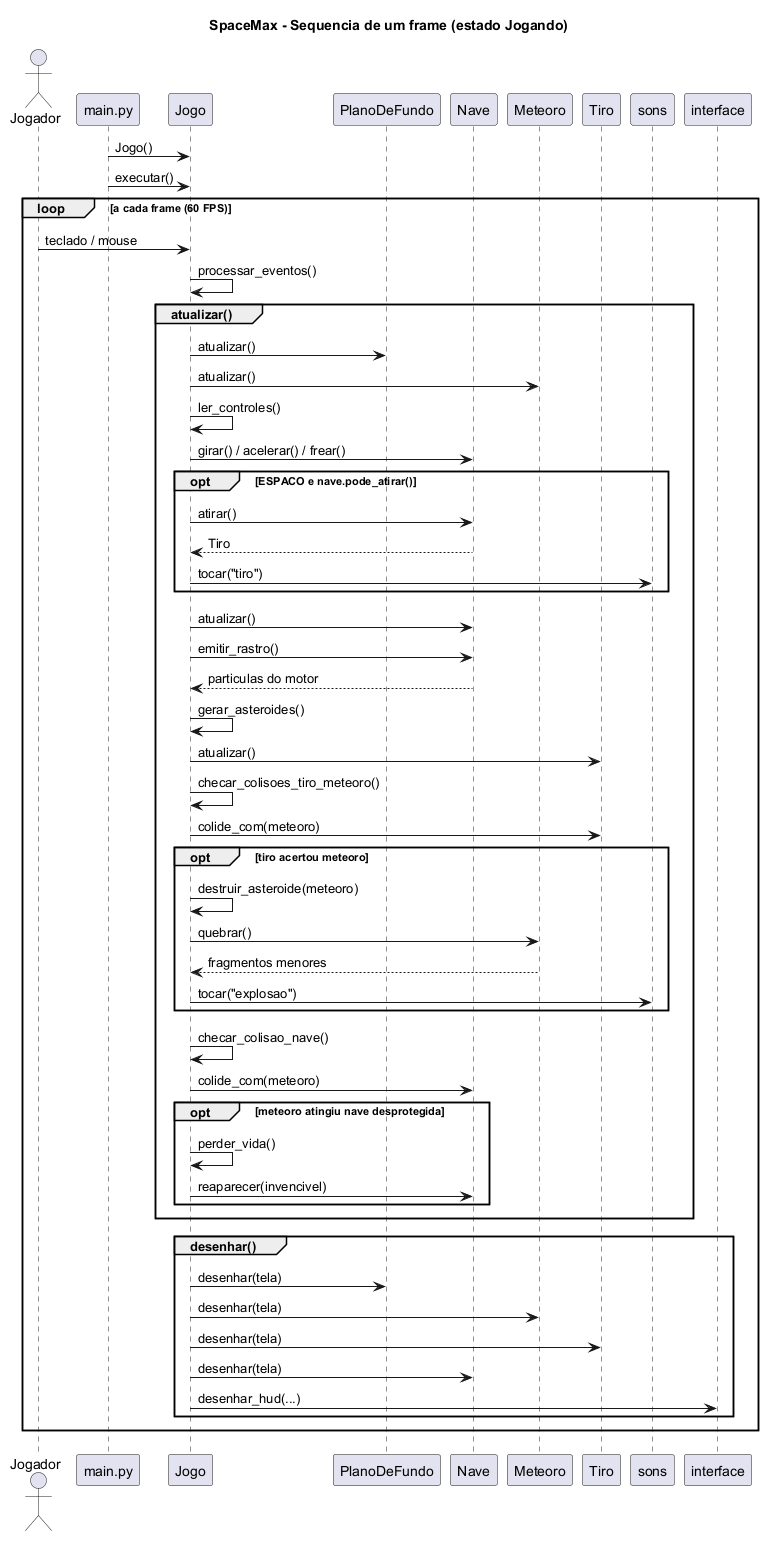

The diagram above was rendered by PlantUML. Its source (embedded in the PNG):
@startuml sequencia_frame
title SpaceMax - Sequencia de um frame (estado Jogando)

actor Jogador
participant "main.py" as Main
participant Jogo
participant PlanoDeFundo as Fundo
participant Nave
participant Meteoro
participant Tiro
participant "sons" as Sons
participant "interface" as UI

Main -> Jogo : Jogo()
Main -> Jogo : executar()

loop a cada frame (60 FPS)
  Jogador -> Jogo : teclado / mouse
  Jogo -> Jogo : processar_eventos()

  group atualizar()
    Jogo -> Fundo : atualizar()
    Jogo -> Meteoro : atualizar()
    Jogo -> Jogo : ler_controles()
    Jogo -> Nave : girar() / acelerar() / frear()
    opt ESPACO e nave.pode_atirar()
      Jogo -> Nave : atirar()
      Nave --> Jogo : Tiro
      Jogo -> Sons : tocar("tiro")
    end
    Jogo -> Nave : atualizar()
    Jogo -> Nave : emitir_rastro()
    Nave --> Jogo : particulas do motor
    Jogo -> Jogo : gerar_asteroides()
    Jogo -> Tiro : atualizar()

    Jogo -> Jogo : checar_colisoes_tiro_meteoro()
    Jogo -> Tiro : colide_com(meteoro)
    opt tiro acertou meteoro
      Jogo -> Jogo : destruir_asteroide(meteoro)
      Jogo -> Meteoro : quebrar()
      Meteoro --> Jogo : fragmentos menores
      Jogo -> Sons : tocar("explosao")
    end

    Jogo -> Jogo : checar_colisao_nave()
    Jogo -> Nave : colide_com(meteoro)
    opt meteoro atingiu nave desprotegida
      Jogo -> Jogo : perder_vida()
      Jogo -> Nave : reaparecer(invencivel)
    end
  end

  group desenhar()
    Jogo -> Fundo : desenhar(tela)
    Jogo -> Meteoro : desenhar(tela)
    Jogo -> Tiro : desenhar(tela)
    Jogo -> Nave : desenhar(tela)
    Jogo -> UI : desenhar_hud(...)
  end
end

@enduml